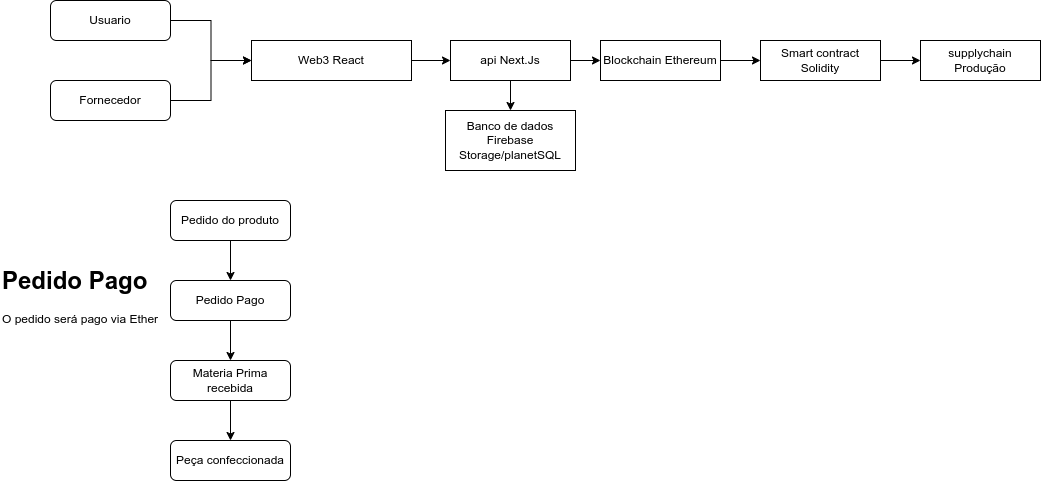

The diagram above was exported from draw.io. Its source (the exported page's mxGraphModel, read from the mxfile embedded in the PNG):
<mxGraphModel dx="1114" dy="610" grid="1" gridSize="10" guides="1" tooltips="1" connect="1" arrows="1" fold="1" page="1" pageScale="1" pageWidth="827" pageHeight="1169" math="0" shadow="0">
  <root>
    <mxCell id="0" />
    <mxCell id="1" parent="0" />
    <mxCell id="rjn0n0cuh7O7UD4QfNI5-8" style="edgeStyle=orthogonalEdgeStyle;rounded=0;orthogonalLoop=1;jettySize=auto;html=1;entryX=0;entryY=0.5;entryDx=0;entryDy=0;" edge="1" parent="1" source="rjn0n0cuh7O7UD4QfNI5-1" target="rjn0n0cuh7O7UD4QfNI5-4">
      <mxGeometry relative="1" as="geometry" />
    </mxCell>
    <mxCell id="rjn0n0cuh7O7UD4QfNI5-1" value="Usuario" style="rounded=1;whiteSpace=wrap;html=1;" vertex="1" parent="1">
      <mxGeometry x="60" y="80" width="120" height="40" as="geometry" />
    </mxCell>
    <mxCell id="rjn0n0cuh7O7UD4QfNI5-9" style="edgeStyle=orthogonalEdgeStyle;rounded=0;orthogonalLoop=1;jettySize=auto;html=1;entryX=0;entryY=0.5;entryDx=0;entryDy=0;" edge="1" parent="1" source="rjn0n0cuh7O7UD4QfNI5-2" target="rjn0n0cuh7O7UD4QfNI5-4">
      <mxGeometry relative="1" as="geometry">
        <mxPoint x="220" y="140" as="targetPoint" />
      </mxGeometry>
    </mxCell>
    <mxCell id="rjn0n0cuh7O7UD4QfNI5-2" value="Fornecedor" style="rounded=1;whiteSpace=wrap;html=1;" vertex="1" parent="1">
      <mxGeometry x="60" y="160" width="120" height="40" as="geometry" />
    </mxCell>
    <mxCell id="rjn0n0cuh7O7UD4QfNI5-10" style="edgeStyle=orthogonalEdgeStyle;rounded=0;orthogonalLoop=1;jettySize=auto;html=1;entryX=0;entryY=0.5;entryDx=0;entryDy=0;" edge="1" parent="1" source="rjn0n0cuh7O7UD4QfNI5-4" target="rjn0n0cuh7O7UD4QfNI5-6">
      <mxGeometry relative="1" as="geometry" />
    </mxCell>
    <mxCell id="rjn0n0cuh7O7UD4QfNI5-4" value="Web3 React" style="rounded=0;whiteSpace=wrap;html=1;" vertex="1" parent="1">
      <mxGeometry x="261" y="120" width="160" height="40" as="geometry" />
    </mxCell>
    <mxCell id="rjn0n0cuh7O7UD4QfNI5-26" value="" style="edgeStyle=orthogonalEdgeStyle;rounded=0;orthogonalLoop=1;jettySize=auto;html=1;" edge="1" parent="1" source="rjn0n0cuh7O7UD4QfNI5-6" target="rjn0n0cuh7O7UD4QfNI5-25">
      <mxGeometry relative="1" as="geometry" />
    </mxCell>
    <mxCell id="rjn0n0cuh7O7UD4QfNI5-31" value="" style="edgeStyle=orthogonalEdgeStyle;rounded=0;orthogonalLoop=1;jettySize=auto;html=1;" edge="1" parent="1" source="rjn0n0cuh7O7UD4QfNI5-6" target="rjn0n0cuh7O7UD4QfNI5-30">
      <mxGeometry relative="1" as="geometry" />
    </mxCell>
    <mxCell id="rjn0n0cuh7O7UD4QfNI5-6" value="api Next.Js" style="rounded=0;whiteSpace=wrap;html=1;" vertex="1" parent="1">
      <mxGeometry x="460" y="120" width="120" height="40" as="geometry" />
    </mxCell>
    <mxCell id="rjn0n0cuh7O7UD4QfNI5-29" value="" style="edgeStyle=orthogonalEdgeStyle;rounded=0;orthogonalLoop=1;jettySize=auto;html=1;" edge="1" parent="1" source="rjn0n0cuh7O7UD4QfNI5-7" target="rjn0n0cuh7O7UD4QfNI5-28">
      <mxGeometry relative="1" as="geometry" />
    </mxCell>
    <mxCell id="rjn0n0cuh7O7UD4QfNI5-7" value="Smart contract Solidity" style="rounded=0;whiteSpace=wrap;html=1;" vertex="1" parent="1">
      <mxGeometry x="770" y="120" width="120" height="40" as="geometry" />
    </mxCell>
    <mxCell id="rjn0n0cuh7O7UD4QfNI5-15" value="" style="edgeStyle=orthogonalEdgeStyle;rounded=0;orthogonalLoop=1;jettySize=auto;html=1;" edge="1" parent="1" source="rjn0n0cuh7O7UD4QfNI5-13" target="rjn0n0cuh7O7UD4QfNI5-14">
      <mxGeometry relative="1" as="geometry" />
    </mxCell>
    <mxCell id="rjn0n0cuh7O7UD4QfNI5-13" value="Pedido do produto" style="rounded=1;whiteSpace=wrap;html=1;" vertex="1" parent="1">
      <mxGeometry x="180" y="280" width="120" height="40" as="geometry" />
    </mxCell>
    <mxCell id="rjn0n0cuh7O7UD4QfNI5-21" style="edgeStyle=orthogonalEdgeStyle;rounded=0;orthogonalLoop=1;jettySize=auto;html=1;entryX=0.5;entryY=0;entryDx=0;entryDy=0;" edge="1" parent="1" source="rjn0n0cuh7O7UD4QfNI5-14" target="rjn0n0cuh7O7UD4QfNI5-17">
      <mxGeometry relative="1" as="geometry" />
    </mxCell>
    <mxCell id="rjn0n0cuh7O7UD4QfNI5-14" value="Pedido Pago" style="whiteSpace=wrap;html=1;rounded=1;" vertex="1" parent="1">
      <mxGeometry x="180" y="360" width="120" height="40" as="geometry" />
    </mxCell>
    <mxCell id="rjn0n0cuh7O7UD4QfNI5-23" style="edgeStyle=orthogonalEdgeStyle;rounded=0;orthogonalLoop=1;jettySize=auto;html=1;entryX=0.5;entryY=0;entryDx=0;entryDy=0;" edge="1" parent="1" source="rjn0n0cuh7O7UD4QfNI5-17" target="rjn0n0cuh7O7UD4QfNI5-22">
      <mxGeometry relative="1" as="geometry" />
    </mxCell>
    <mxCell id="rjn0n0cuh7O7UD4QfNI5-17" value="Materia Prima recebida" style="rounded=1;whiteSpace=wrap;html=1;" vertex="1" parent="1">
      <mxGeometry x="180" y="440" width="120" height="40" as="geometry" />
    </mxCell>
    <mxCell id="rjn0n0cuh7O7UD4QfNI5-20" value="&lt;h1 style=&quot;margin-top: 0px;&quot;&gt;Pedido Pago&lt;/h1&gt;&lt;p&gt;O pedido será pago via Ether&lt;/p&gt;" style="text;html=1;whiteSpace=wrap;overflow=hidden;rounded=0;" vertex="1" parent="1">
      <mxGeometry x="10" y="340" width="160" height="80" as="geometry" />
    </mxCell>
    <mxCell id="rjn0n0cuh7O7UD4QfNI5-22" value="Peça confeccionada" style="rounded=1;whiteSpace=wrap;html=1;" vertex="1" parent="1">
      <mxGeometry x="180" y="520" width="120" height="40" as="geometry" />
    </mxCell>
    <mxCell id="rjn0n0cuh7O7UD4QfNI5-27" style="edgeStyle=orthogonalEdgeStyle;rounded=0;orthogonalLoop=1;jettySize=auto;html=1;entryX=0;entryY=0.5;entryDx=0;entryDy=0;" edge="1" parent="1" source="rjn0n0cuh7O7UD4QfNI5-25" target="rjn0n0cuh7O7UD4QfNI5-7">
      <mxGeometry relative="1" as="geometry" />
    </mxCell>
    <mxCell id="rjn0n0cuh7O7UD4QfNI5-25" value="Blockchain Ethereum" style="whiteSpace=wrap;html=1;rounded=0;" vertex="1" parent="1">
      <mxGeometry x="610" y="120" width="120" height="40" as="geometry" />
    </mxCell>
    <mxCell id="rjn0n0cuh7O7UD4QfNI5-28" value="supplychain Produção" style="whiteSpace=wrap;html=1;rounded=0;" vertex="1" parent="1">
      <mxGeometry x="930" y="120" width="120" height="40" as="geometry" />
    </mxCell>
    <mxCell id="rjn0n0cuh7O7UD4QfNI5-30" value="Banco de dados Firebase Storage/planetSQL" style="whiteSpace=wrap;html=1;rounded=0;" vertex="1" parent="1">
      <mxGeometry x="455" y="190" width="130" height="60" as="geometry" />
    </mxCell>
  </root>
</mxGraphModel>